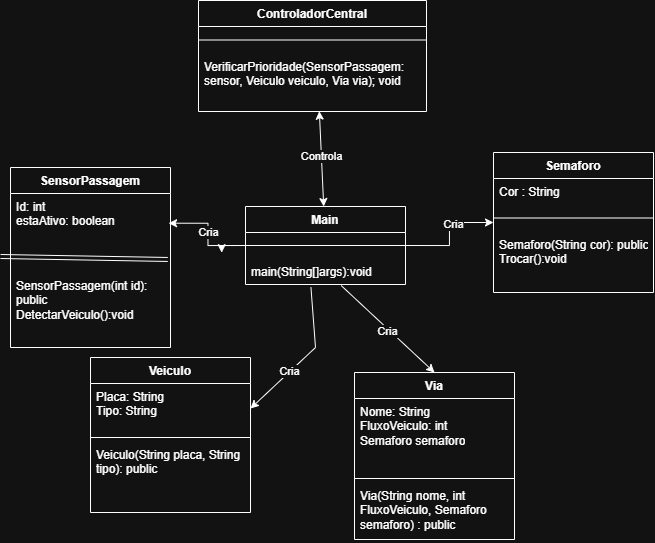

The diagram above was exported from draw.io. Its source (the exported page's mxGraphModel, read from the mxfile embedded in the PNG):
<mxGraphModel dx="1097" dy="592" grid="0" gridSize="10" guides="1" tooltips="1" connect="1" arrows="1" fold="1" page="1" pageScale="1" pageWidth="827" pageHeight="1169" math="0" shadow="0">
  <root>
    <mxCell id="0" />
    <mxCell id="1" parent="0" />
    <mxCell id="tMXskmAI4ShH2AciM-Of-78" edge="1" parent="1" source="tMXskmAI4ShH2AciM-Of-20" style="edgeStyle=orthogonalEdgeStyle;rounded=0;orthogonalLoop=1;jettySize=auto;html=1;exitX=1;exitY=0.5;exitDx=0;exitDy=0;entryX=0;entryY=0.5;entryDx=0;entryDy=0;" target="tMXskmAI4ShH2AciM-Of-55">
      <mxGeometry relative="1" as="geometry" />
    </mxCell>
    <mxCell id="tMXskmAI4ShH2AciM-Of-79" connectable="0" parent="tMXskmAI4ShH2AciM-Of-78" style="edgeLabel;html=1;align=center;verticalAlign=middle;resizable=0;points=[];" value="Cria" vertex="1">
      <mxGeometry relative="1" x="0.2711" y="-1" as="geometry">
        <mxPoint as="offset" />
      </mxGeometry>
    </mxCell>
    <mxCell id="tMXskmAI4ShH2AciM-Of-82" edge="1" parent="1" source="tMXskmAI4ShH2AciM-Of-20" style="edgeStyle=orthogonalEdgeStyle;rounded=0;orthogonalLoop=1;jettySize=auto;html=1;exitX=0;exitY=0.5;exitDx=0;exitDy=0;">
      <mxGeometry relative="1" as="geometry">
        <mxPoint x="326.1578947368421" y="408.21053916529615" as="targetPoint" />
      </mxGeometry>
    </mxCell>
    <mxCell id="tMXskmAI4ShH2AciM-Of-20" parent="1" style="swimlane;fontStyle=1;align=center;verticalAlign=top;childLayout=stackLayout;horizontal=1;startSize=26;horizontalStack=0;resizeParent=1;resizeParentMax=0;resizeLast=0;collapsible=1;marginBottom=0;whiteSpace=wrap;html=1;" value="Main" vertex="1">
      <mxGeometry height="78" width="160" x="350" y="362" as="geometry" />
    </mxCell>
    <mxCell id="tMXskmAI4ShH2AciM-Of-22" parent="tMXskmAI4ShH2AciM-Of-20" style="line;strokeWidth=1;fillColor=none;align=left;verticalAlign=middle;spacingTop=-1;spacingLeft=3;spacingRight=3;rotatable=0;labelPosition=right;points=[];portConstraint=eastwest;strokeColor=inherit;" value="" vertex="1">
      <mxGeometry height="26" width="160" y="26" as="geometry" />
    </mxCell>
    <mxCell id="tMXskmAI4ShH2AciM-Of-23" parent="tMXskmAI4ShH2AciM-Of-20" style="text;strokeColor=none;fillColor=none;align=left;verticalAlign=top;spacingLeft=4;spacingRight=4;overflow=hidden;rotatable=0;points=[[0,0.5],[1,0.5]];portConstraint=eastwest;whiteSpace=wrap;html=1;" value="main(String[]args):void" vertex="1">
      <mxGeometry height="26" width="160" y="52" as="geometry" />
    </mxCell>
    <mxCell id="tMXskmAI4ShH2AciM-Of-51" parent="1" style="swimlane;fontStyle=1;align=center;verticalAlign=top;childLayout=stackLayout;horizontal=1;startSize=26;horizontalStack=0;resizeParent=1;resizeParentMax=0;resizeLast=0;collapsible=1;marginBottom=0;whiteSpace=wrap;html=1;" value="ControladorCentral" vertex="1">
      <mxGeometry height="111" width="228" x="303" y="156" as="geometry" />
    </mxCell>
    <mxCell id="tMXskmAI4ShH2AciM-Of-53" parent="tMXskmAI4ShH2AciM-Of-51" style="line;strokeWidth=1;fillColor=none;align=left;verticalAlign=middle;spacingTop=-1;spacingLeft=3;spacingRight=3;rotatable=0;labelPosition=right;points=[];portConstraint=eastwest;strokeColor=inherit;" value="" vertex="1">
      <mxGeometry height="27" width="228" y="26" as="geometry" />
    </mxCell>
    <mxCell id="tMXskmAI4ShH2AciM-Of-54" parent="tMXskmAI4ShH2AciM-Of-51" style="text;strokeColor=none;fillColor=none;align=left;verticalAlign=top;spacingLeft=4;spacingRight=4;overflow=hidden;rotatable=0;points=[[0,0.5],[1,0.5]];portConstraint=eastwest;whiteSpace=wrap;html=1;" value="VerificarPrioridade(SensorPassagem: sensor, Veiculo veiculo, Via via&lt;span style=&quot;background-color: transparent; color: light-dark(rgb(0, 0, 0), rgb(255, 255, 255));&quot;&gt;); void&lt;/span&gt;" vertex="1">
      <mxGeometry height="58" width="228" y="53" as="geometry" />
    </mxCell>
    <mxCell id="tMXskmAI4ShH2AciM-Of-55" parent="1" style="swimlane;fontStyle=1;align=center;verticalAlign=top;childLayout=stackLayout;horizontal=1;startSize=26;horizontalStack=0;resizeParent=1;resizeParentMax=0;resizeLast=0;collapsible=1;marginBottom=0;whiteSpace=wrap;html=1;" value="Semaforo" vertex="1">
      <mxGeometry height="140" width="160" x="598" y="308" as="geometry" />
    </mxCell>
    <mxCell id="tMXskmAI4ShH2AciM-Of-56" parent="tMXskmAI4ShH2AciM-Of-55" style="text;strokeColor=none;fillColor=none;align=left;verticalAlign=top;spacingLeft=4;spacingRight=4;overflow=hidden;rotatable=0;points=[[0,0.5],[1,0.5]];portConstraint=eastwest;whiteSpace=wrap;html=1;" value="Cor : String" vertex="1">
      <mxGeometry height="26" width="160" y="26" as="geometry" />
    </mxCell>
    <mxCell id="tMXskmAI4ShH2AciM-Of-57" parent="tMXskmAI4ShH2AciM-Of-55" style="line;strokeWidth=1;fillColor=none;align=left;verticalAlign=middle;spacingTop=-1;spacingLeft=3;spacingRight=3;rotatable=0;labelPosition=right;points=[];portConstraint=eastwest;strokeColor=inherit;" value="" vertex="1">
      <mxGeometry height="27" width="160" y="52" as="geometry" />
    </mxCell>
    <mxCell id="tMXskmAI4ShH2AciM-Of-58" parent="tMXskmAI4ShH2AciM-Of-55" style="text;strokeColor=none;fillColor=none;align=left;verticalAlign=top;spacingLeft=4;spacingRight=4;overflow=hidden;rotatable=0;points=[[0,0.5],[1,0.5]];portConstraint=eastwest;whiteSpace=wrap;html=1;" value="Semaforo(String cor): public&lt;div&gt;Trocar():void&lt;br&gt;&lt;div&gt;&lt;br&gt;&lt;/div&gt;&lt;/div&gt;" vertex="1">
      <mxGeometry height="61" width="160" y="79" as="geometry" />
    </mxCell>
    <mxCell id="tMXskmAI4ShH2AciM-Of-64" parent="1" style="swimlane;fontStyle=1;align=center;verticalAlign=top;childLayout=stackLayout;horizontal=1;startSize=26;horizontalStack=0;resizeParent=1;resizeParentMax=0;resizeLast=0;collapsible=1;marginBottom=0;whiteSpace=wrap;html=1;" value="SensorPassagem" vertex="1">
      <mxGeometry height="180" width="160" x="115" y="323" as="geometry" />
    </mxCell>
    <mxCell id="tMXskmAI4ShH2AciM-Of-65" parent="tMXskmAI4ShH2AciM-Of-64" style="text;strokeColor=none;fillColor=none;align=left;verticalAlign=top;spacingLeft=4;spacingRight=4;overflow=hidden;rotatable=0;points=[[0,0.5],[1,0.5]];portConstraint=eastwest;whiteSpace=wrap;html=1;" value="Id: int&lt;div&gt;estaAtivo: boolean&lt;/div&gt;" vertex="1">
      <mxGeometry height="79" width="160" y="26" as="geometry" />
    </mxCell>
    <mxCell id="tMXskmAI4ShH2AciM-Of-85" edge="1" parent="tMXskmAI4ShH2AciM-Of-64" style="shape=link;html=1;rounded=0;entryX=0.983;entryY=0.835;entryDx=0;entryDy=0;entryPerimeter=0;" target="tMXskmAI4ShH2AciM-Of-65" value="">
      <mxGeometry relative="1" width="100" as="geometry">
        <mxPoint x="-10" y="89" as="sourcePoint" />
        <mxPoint x="111" y="89" as="targetPoint" />
      </mxGeometry>
    </mxCell>
    <mxCell id="tMXskmAI4ShH2AciM-Of-67" parent="tMXskmAI4ShH2AciM-Of-64" style="text;strokeColor=none;fillColor=none;align=left;verticalAlign=top;spacingLeft=4;spacingRight=4;overflow=hidden;rotatable=0;points=[[0,0.5],[1,0.5]];portConstraint=eastwest;whiteSpace=wrap;html=1;" value="SensorPassagem(int id): public&lt;div&gt;DetectarVeiculo():void&lt;br&gt;&lt;div&gt;&lt;br&gt;&lt;/div&gt;&lt;/div&gt;" vertex="1">
      <mxGeometry height="75" width="160" y="105" as="geometry" />
    </mxCell>
    <mxCell id="tMXskmAI4ShH2AciM-Of-68" parent="1" style="swimlane;fontStyle=1;align=center;verticalAlign=top;childLayout=stackLayout;horizontal=1;startSize=26;horizontalStack=0;resizeParent=1;resizeParentMax=0;resizeLast=0;collapsible=1;marginBottom=0;whiteSpace=wrap;html=1;" value="Veiculo" vertex="1">
      <mxGeometry height="155" width="160" x="195" y="513" as="geometry" />
    </mxCell>
    <mxCell id="tMXskmAI4ShH2AciM-Of-69" parent="tMXskmAI4ShH2AciM-Of-68" style="text;strokeColor=none;fillColor=none;align=left;verticalAlign=top;spacingLeft=4;spacingRight=4;overflow=hidden;rotatable=0;points=[[0,0.5],[1,0.5]];portConstraint=eastwest;whiteSpace=wrap;html=1;" value="Placa: String&lt;div&gt;Tipo: String&lt;/div&gt;" vertex="1">
      <mxGeometry height="50" width="160" y="26" as="geometry" />
    </mxCell>
    <mxCell id="tMXskmAI4ShH2AciM-Of-70" parent="tMXskmAI4ShH2AciM-Of-68" style="line;strokeWidth=1;fillColor=none;align=left;verticalAlign=middle;spacingTop=-1;spacingLeft=3;spacingRight=3;rotatable=0;labelPosition=right;points=[];portConstraint=eastwest;strokeColor=inherit;" value="" vertex="1">
      <mxGeometry height="8" width="160" y="76" as="geometry" />
    </mxCell>
    <mxCell id="tMXskmAI4ShH2AciM-Of-71" parent="tMXskmAI4ShH2AciM-Of-68" style="text;strokeColor=none;fillColor=none;align=left;verticalAlign=top;spacingLeft=4;spacingRight=4;overflow=hidden;rotatable=0;points=[[0,0.5],[1,0.5]];portConstraint=eastwest;whiteSpace=wrap;html=1;" value="Veiculo(String placa, String tipo): public" vertex="1">
      <mxGeometry height="71" width="160" y="84" as="geometry" />
    </mxCell>
    <mxCell id="tMXskmAI4ShH2AciM-Of-72" parent="1" style="swimlane;fontStyle=1;align=center;verticalAlign=top;childLayout=stackLayout;horizontal=1;startSize=26;horizontalStack=0;resizeParent=1;resizeParentMax=0;resizeLast=0;collapsible=1;marginBottom=0;whiteSpace=wrap;html=1;" value="Via" vertex="1">
      <mxGeometry height="167" width="160" x="459" y="528" as="geometry" />
    </mxCell>
    <mxCell id="tMXskmAI4ShH2AciM-Of-73" parent="tMXskmAI4ShH2AciM-Of-72" style="text;strokeColor=none;fillColor=none;align=left;verticalAlign=top;spacingLeft=4;spacingRight=4;overflow=hidden;rotatable=0;points=[[0,0.5],[1,0.5]];portConstraint=eastwest;whiteSpace=wrap;html=1;" value="Nome: String&lt;div&gt;FluxoVeiculo: int&lt;/div&gt;&lt;div&gt;Semaforo semaforo&lt;/div&gt;" vertex="1">
      <mxGeometry height="76" width="160" y="26" as="geometry" />
    </mxCell>
    <mxCell id="tMXskmAI4ShH2AciM-Of-74" parent="tMXskmAI4ShH2AciM-Of-72" style="line;strokeWidth=1;fillColor=none;align=left;verticalAlign=middle;spacingTop=-1;spacingLeft=3;spacingRight=3;rotatable=0;labelPosition=right;points=[];portConstraint=eastwest;strokeColor=inherit;" value="" vertex="1">
      <mxGeometry height="8" width="160" y="102" as="geometry" />
    </mxCell>
    <mxCell id="tMXskmAI4ShH2AciM-Of-75" parent="tMXskmAI4ShH2AciM-Of-72" style="text;strokeColor=none;fillColor=none;align=left;verticalAlign=top;spacingLeft=4;spacingRight=4;overflow=hidden;rotatable=0;points=[[0,0.5],[1,0.5]];portConstraint=eastwest;whiteSpace=wrap;html=1;" value="Via(String nome, int FluxoVeiculo, Semaforo semaforo) : public" vertex="1">
      <mxGeometry height="57" width="160" y="110" as="geometry" />
    </mxCell>
    <mxCell id="tMXskmAI4ShH2AciM-Of-76" edge="1" parent="1" source="tMXskmAI4ShH2AciM-Of-20" style="endArrow=classic;startArrow=classic;html=1;rounded=0;entryX=0.53;entryY=0.995;entryDx=0;entryDy=0;entryPerimeter=0;" target="tMXskmAI4ShH2AciM-Of-54" value="">
      <mxGeometry height="50" relative="1" width="50" as="geometry">
        <mxPoint x="373" y="350" as="sourcePoint" />
        <mxPoint x="423" y="300" as="targetPoint" />
      </mxGeometry>
    </mxCell>
    <mxCell id="tMXskmAI4ShH2AciM-Of-77" connectable="0" parent="tMXskmAI4ShH2AciM-Of-76" style="edgeLabel;html=1;align=center;verticalAlign=middle;resizable=0;points=[];" value="Controla" vertex="1">
      <mxGeometry relative="1" x="0.067" as="geometry">
        <mxPoint as="offset" />
      </mxGeometry>
    </mxCell>
    <mxCell id="tMXskmAI4ShH2AciM-Of-80" edge="1" parent="1" source="tMXskmAI4ShH2AciM-Of-20" style="edgeStyle=orthogonalEdgeStyle;rounded=0;orthogonalLoop=1;jettySize=auto;html=1;exitX=0;exitY=0.5;exitDx=0;exitDy=0;entryX=0.988;entryY=0.376;entryDx=0;entryDy=0;entryPerimeter=0;" target="tMXskmAI4ShH2AciM-Of-65">
      <mxGeometry relative="1" as="geometry" />
    </mxCell>
    <mxCell id="tMXskmAI4ShH2AciM-Of-81" connectable="0" parent="tMXskmAI4ShH2AciM-Of-80" style="edgeLabel;html=1;align=center;verticalAlign=middle;resizable=0;points=[];" value="Cria" vertex="1">
      <mxGeometry relative="1" x="0.0327" as="geometry">
        <mxPoint as="offset" />
      </mxGeometry>
    </mxCell>
    <mxCell id="tMXskmAI4ShH2AciM-Of-83" edge="1" parent="1" source="tMXskmAI4ShH2AciM-Of-23" style="endArrow=classic;html=1;rounded=0;entryX=1;entryY=0.5;entryDx=0;entryDy=0;exitX=0.409;exitY=1.105;exitDx=0;exitDy=0;exitPerimeter=0;" target="tMXskmAI4ShH2AciM-Of-69" value="">
      <mxGeometry height="50" relative="1" width="50" as="geometry">
        <Array as="points">
          <mxPoint x="420" y="503" />
        </Array>
        <mxPoint x="389" y="531" as="sourcePoint" />
        <mxPoint x="439" y="481" as="targetPoint" />
      </mxGeometry>
    </mxCell>
    <mxCell id="tMXskmAI4ShH2AciM-Of-84" connectable="0" parent="tMXskmAI4ShH2AciM-Of-83" style="edgeLabel;html=1;align=center;verticalAlign=middle;resizable=0;points=[];" value="Cria" vertex="1">
      <mxGeometry relative="1" x="0.2874" y="-1" as="geometry">
        <mxPoint as="offset" />
      </mxGeometry>
    </mxCell>
    <mxCell id="tMXskmAI4ShH2AciM-Of-86" edge="1" parent="1" source="tMXskmAI4ShH2AciM-Of-23" style="endArrow=classic;html=1;rounded=0;entryX=0.5;entryY=0;entryDx=0;entryDy=0;exitX=0.598;exitY=1.04;exitDx=0;exitDy=0;exitPerimeter=0;" target="tMXskmAI4ShH2AciM-Of-72" value="">
      <mxGeometry height="50" relative="1" width="50" as="geometry">
        <mxPoint x="490" y="505" as="sourcePoint" />
        <mxPoint x="540" y="455" as="targetPoint" />
      </mxGeometry>
    </mxCell>
    <mxCell id="tMXskmAI4ShH2AciM-Of-87" connectable="0" parent="tMXskmAI4ShH2AciM-Of-86" style="edgeLabel;html=1;align=center;verticalAlign=middle;resizable=0;points=[];" value="Cria" vertex="1">
      <mxGeometry relative="1" x="0.0017" y="-2" as="geometry">
        <mxPoint as="offset" />
      </mxGeometry>
    </mxCell>
  </root>
</mxGraphModel>